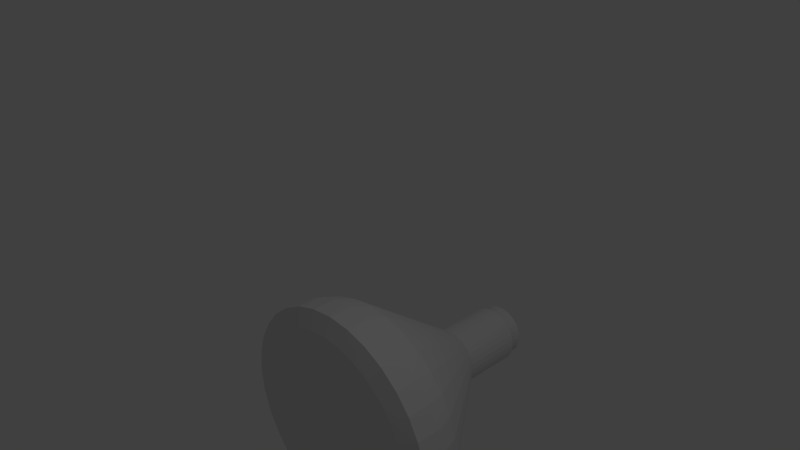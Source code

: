 # Source: bottleAnim.blend  (saved by Blender 2.67.0; exported with 4.5.12 LTS)
import bpy
from mathutils import Matrix  # noqa: F401  (used for matrix-valued properties, if any)

bpy.ops.wm.read_factory_settings(use_empty=True)
scene = bpy.context.scene
scene.name = 'Scene'

# ---- collections
col_collection_1 = bpy.data.collections.new('Collection 1'); scene.collection.children.link(col_collection_1)

# ---- materials (node trees are filled in below, after node groups)
mat_material_001 = bpy.data.materials.new('Material.001')
mat_material_001.alpha_threshold = 0.0
mat_material_001.use_transparent_shadow = False
mat_material_001.roughness = 0.5
mat_material_001.line_color = (0.0, 0.0, 0.0, 1.0)

# ---- material node trees

# ---- world
world_world = bpy.data.worlds.new('World'); scene.world = world_world
world_world.color = (0.05088, 0.05088, 0.05088)
world_world.use_sun_shadow = False
world_world.sun_shadow_jitter_overblur = 0.0
world_world.cycles.sampling_method = 'MANUAL'
world_world.cycles.sample_map_resolution = 256

# ---- cameras
cam_camera = bpy.data.cameras.new('Camera')
cam_camera.clip_end = 100.0
cam_camera.lens = 35.0
cam_camera.sensor_width = 32.0
cam_camera.sensor_height = 18.0
cam_camera.ortho_scale = 7.314
cam_camera.dof.focus_distance = 0.0
cam_camera.dof.aperture_fstop = 128.0

# ---- lights
light_lamp = bpy.data.lights.new('Lamp', 'POINT')
light_lamp.transmission_factor = 0.0
light_lamp.cutoff_distance = 30.0
light_lamp.energy = 100.0
light_lamp.shadow_buffer_clip_start = 1.001
light_lamp.shadow_soft_size = 0.1
light_lamp.shadow_maximum_resolution = 0.006
light_lamp.use_absolute_resolution = True
light_lamp.cycles.use_multiple_importance_sampling = False

# ---- meshes
me_cylinder = bpy.data.meshes.new('Cylinder')
me_cylinder.from_pydata([(0.0, 1.0, -1.0), (0.0, 1.0, -0.8033), (0.1951, 0.9808, -1.0), (0.1951, 0.9808, -0.8033), (0.3827, 0.9239, -1.0), (0.3827, 0.9239, -0.8033), (0.5556, 0.8315, -1.0), (0.5556, 0.8315, -0.8033), (0.7071, 0.7071, -1.0), (0.7071, 0.7071, -0.8033), (0.8315, 0.5556, -1.0), (0.8315, 0.5556, -0.8033), (0.9239, 0.3827, -1.0), (0.9239, 0.3827, -0.8033), (0.9808, 0.1951, -1.0), (0.9808, 0.1951, -0.8033), (1.0, 7.55e-08, -1.0), (1.0, 7.55e-08, -0.8033), (0.9808, -0.1951, -1.0), (0.9808, -0.1951, -0.8033), (0.9239, -0.3827, -1.0), (0.9239, -0.3827, -0.8033), (0.8315, -0.5556, -1.0), (0.8315, -0.5556, -0.8033), (0.7071, -0.7071, -1.0), (0.7071, -0.7071, -0.8033), (0.5556, -0.8315, -1.0), (0.5556, -0.8315, -0.8033), (0.3827, -0.9239, -1.0), (0.3827, -0.9239, -0.8033), (0.1951, -0.9808, -1.0), (0.1951, -0.9808, -0.8033), (-3.258e-07, -1.0, -1.0), (-3.258e-07, -1.0, -0.8033), (-0.1951, -0.9808, -1.0), (-0.1951, -0.9808, -0.8033), (-0.3827, -0.9239, -1.0), (-0.3827, -0.9239, -0.8033), (-0.5556, -0.8315, -1.0), (-0.5556, -0.8315, -0.8033), (-0.7071, -0.7071, -1.0), (-0.7071, -0.7071, -0.8033), (-0.8315, -0.5556, -1.0), (-0.8315, -0.5556, -0.8033), (-0.9239, -0.3827, -1.0), (-0.9239, -0.3827, -0.8033), (-0.9808, -0.1951, -1.0), (-0.9808, -0.1951, -0.8033), (-1.0, 9.656e-07, -1.0), (-1.0, 9.656e-07, -0.8033), (-0.9808, 0.1951, -1.0), (-0.9808, 0.1951, -0.8033), (-0.9239, 0.3827, -1.0), (-0.9239, 0.3827, -0.8033), (-0.8315, 0.5556, -1.0), (-0.8315, 0.5556, -0.8033), (-0.7071, 0.7071, -1.0), (-0.7071, 0.7071, -0.8033), (-0.5556, 0.8315, -1.0), (-0.5556, 0.8315, -0.8033), (-0.3827, 0.9239, -1.0), (-0.3827, 0.9239, -0.8033), (-0.1951, 0.9808, -1.0), (-0.1951, 0.9808, -0.8033), (5.331e-09, 0.9307, -0.61), (0.1816, 0.9128, -0.61), (0.3561, 0.8598, -0.61), (0.517, 0.7738, -0.61), (0.6581, 0.6581, -0.61), (0.7738, 0.517, -0.61), (0.8598, 0.3561, -0.61), (0.9128, 0.1816, -0.61), (0.9307, 9.002e-08, -0.61), (0.9128, -0.1816, -0.61), (0.8598, -0.3561, -0.61), (0.7738, -0.517, -0.61), (0.6581, -0.6581, -0.61), (0.517, -0.7738, -0.61), (0.3561, -0.8598, -0.61), (0.1816, -0.9128, -0.61), (-2.979e-07, -0.9307, -0.61), (-0.1816, -0.9128, -0.61), (-0.3561, -0.8598, -0.61), (-0.517, -0.7738, -0.61), (-0.6581, -0.6581, -0.61), (-0.7738, -0.517, -0.61), (-0.8598, -0.3561, -0.61), (-0.9128, -0.1816, -0.61), (-0.9307, 9.184e-07, -0.61), (-0.9128, 0.1816, -0.61), (-0.8598, 0.3561, -0.61), (-0.7738, 0.517, -0.61), (-0.6581, 0.6581, -0.61), (-0.517, 0.7738, -0.61), (-0.3561, 0.8598, -0.61), (-0.1816, 0.9128, -0.61), (1.731e-08, 0.2508, 0.3151), (0.04892, 0.2459, 0.3151), (0.09596, 0.2317, 0.3151), (0.1393, 0.2085, 0.3151), (0.1773, 0.1773, 0.3151), (0.2085, 0.1393, 0.3151), (0.2317, 0.09596, 0.3151), (0.2459, 0.04892, 0.3151), (0.2508, 2.516e-07, 0.3151), (0.2459, -0.04892, 0.3151), (0.2317, -0.09596, 0.3151), (0.2085, -0.1393, 0.3151), (0.1773, -0.1773, 0.3151), (0.1393, -0.2085, 0.3151), (0.09596, -0.2317, 0.3151), (0.04892, -0.2459, 0.3151), (-6.44e-08, -0.2508, 0.3151), (-0.04892, -0.2459, 0.3151), (-0.09596, -0.2317, 0.3151), (-0.1393, -0.2085, 0.3151), (-0.1773, -0.1773, 0.3151), (-0.2085, -0.1393, 0.3151), (-0.2317, -0.09596, 0.3151), (-0.2459, -0.04892, 0.3151), (-0.2508, 4.748e-07, 0.3151), (-0.2459, 0.04892, 0.3151), (-0.2317, 0.09596, 0.3151), (-0.2085, 0.1393, 0.3151), (-0.1773, 0.1773, 0.3151), (-0.1393, 0.2085, 0.3151), (-0.09596, 0.2317, 0.3151), (-0.04892, 0.2459, 0.3151), (6.877e-08, 0.2508, 0.8442), (0.04892, 0.2459, 0.8442), (0.09596, 0.2317, 0.8442), (0.1393, 0.2085, 0.8442), (0.1773, 0.1773, 0.8442), (0.2085, 0.1393, 0.8442), (0.2317, 0.09596, 0.8442), (0.2459, 0.04892, 0.8442), (0.2508, 2.516e-07, 0.8442), (0.2459, -0.04892, 0.8442), (0.2317, -0.09596, 0.8442), (0.2085, -0.1393, 0.8442), (0.1773, -0.1773, 0.8442), (0.1393, -0.2085, 0.8442), (0.09596, -0.2317, 0.8442), (0.04892, -0.2459, 0.8442), (-1.294e-08, -0.2508, 0.8442), (-0.04892, -0.2459, 0.8442), (-0.09596, -0.2317, 0.8442), (-0.1393, -0.2085, 0.8442), (-0.1773, -0.1773, 0.8442), (-0.2085, -0.1393, 0.8442), (-0.2317, -0.09596, 0.8442), (-0.2459, -0.04892, 0.8442), (-0.2508, 4.748e-07, 0.8442), (-0.2459, 0.04892, 0.8442), (-0.2317, 0.09596, 0.8442), (-0.2085, 0.1393, 0.8442), (-0.1773, 0.1773, 0.8442), (-0.1393, 0.2085, 0.8442), (-0.09596, 0.2317, 0.8442), (-0.04892, 0.2459, 0.8442), (7.175e-08, 0.2351, 0.858), (0.04587, 0.2306, 0.858), (0.08998, 0.2172, 0.858), (0.1306, 0.1955, 0.858), (0.1663, 0.1663, 0.858), (0.1955, 0.1306, 0.858), (0.2172, 0.08998, 0.858), (0.2306, 0.04587, 0.858), (0.2351, 2.542e-07, 0.858), (0.2306, -0.04587, 0.858), (0.2172, -0.08998, 0.858), (0.1955, -0.1306, 0.858), (0.1663, -0.1663, 0.858), (0.1306, -0.1955, 0.858), (0.08998, -0.2172, 0.858), (0.04587, -0.2306, 0.858), (-4.86e-09, -0.2351, 0.858), (-0.04587, -0.2306, 0.858), (-0.08998, -0.2172, 0.858), (-0.1306, -0.1955, 0.858), (-0.1663, -0.1663, 0.858), (-0.1955, -0.1306, 0.858), (-0.2172, -0.08998, 0.858), (-0.2306, -0.04587, 0.858), (-0.2351, 4.635e-07, 0.858), (-0.2306, 0.04587, 0.858), (-0.2172, 0.08998, 0.858), (-0.1955, 0.1306, 0.858), (-0.1663, 0.1663, 0.858), (-0.1306, 0.1955, 0.858), (-0.08998, 0.2172, 0.858), (-0.04587, 0.2306, 0.858), (7.39e-08, 0.2116, 0.8624), (0.04127, 0.2075, 0.8624), (0.08096, 0.1954, 0.8624), (0.1175, 0.1759, 0.8624), (0.1496, 0.1496, 0.8624), (0.1759, 0.1175, 0.8624), (0.1954, 0.08096, 0.8624), (0.2075, 0.04127, 0.8624), (0.2116, 2.607e-07, 0.8624), (0.2075, -0.04127, 0.8624), (0.1954, -0.08096, 0.8624), (0.1759, -0.1175, 0.8624), (0.1496, -0.1496, 0.8624), (0.1175, -0.1759, 0.8624), (0.08096, -0.1954, 0.8624), (0.04127, -0.2075, 0.8624), (4.967e-09, -0.2116, 0.8624), (-0.04127, -0.2075, 0.8624), (-0.08096, -0.1954, 0.8624), (-0.1175, -0.1759, 0.8624), (-0.1496, -0.1496, 0.8624), (-0.1759, -0.1175, 0.8624), (-0.1954, -0.08096, 0.8624), (-0.2075, -0.04127, 0.8624), (-0.2116, 4.49e-07, 0.8624), (-0.2075, 0.04127, 0.8624), (-0.1954, 0.08096, 0.8624), (-0.1759, 0.1175, 0.8624), (-0.1496, 0.1496, 0.8624), (-0.1175, 0.1759, 0.8624), (-0.08096, 0.1954, 0.8624), (-0.04127, 0.2075, 0.8624), (7.605e-08, 0.1877, 0.83), (0.03662, 0.1841, 0.83), (0.07183, 0.1734, 0.83), (0.1043, 0.1561, 0.83), (0.1327, 0.1327, 0.83), (0.1561, 0.1043, 0.83), (0.1734, 0.07183, 0.83), (0.1841, 0.03662, 0.83), (0.1877, 2.67e-07, 0.83), (0.1841, -0.03662, 0.83), (0.1734, -0.07183, 0.83), (0.1561, -0.1043, 0.83), (0.1327, -0.1327, 0.83), (0.1043, -0.1561, 0.83), (0.07183, -0.1734, 0.83), (0.03662, -0.1841, 0.83), (1.489e-08, -0.1877, 0.83), (-0.03662, -0.1841, 0.83), (-0.07183, -0.1734, 0.83), (-0.1043, -0.1561, 0.83), (-0.1327, -0.1327, 0.83), (-0.1561, -0.1043, 0.83), (-0.1734, -0.07183, 0.83), (-0.1841, -0.03662, 0.83), (-0.1877, 4.341e-07, 0.83), (-0.1841, 0.03662, 0.83), (-0.1734, 0.07183, 0.83), (-0.1561, 0.1043, 0.83), (-0.1327, 0.1327, 0.83), (-0.1043, 0.1561, 0.83), (-0.07183, 0.1734, 0.83), (-0.03662, 0.1841, 0.83), (0.0437, 0.2206, 0.9662), (-8.163e-05, 0.2249, 0.9662), (-8.159e-05, 0.1659, 0.6274), (-8.16e-05, 0.1985, 0.8895), (0.03218, 0.1627, 0.6274), (0.03855, 0.1947, 0.8895), (0.06321, 0.1533, 0.6274), (0.07571, 0.1835, 0.8895), (0.0918, 0.138, 0.6274), (0.1099, 0.1652, 0.8895), (0.1169, 0.1174, 0.6274), (0.14, 0.1405, 0.8895), (0.1374, 0.09238, 0.6274), (0.1646, 0.1105, 0.8895), (0.1527, 0.06379, 0.6274), (0.1829, 0.07629, 0.8895), (0.1621, 0.03277, 0.6274), (0.1942, 0.03914, 0.8895), (0.1653, 0.0005052, 0.6274), (0.198, 0.0005052, 0.8895), (0.1621, -0.03176, 0.6274), (0.1942, -0.03813, 0.8895), (0.1527, -0.06278, 0.6274), (0.1829, -0.07528, 0.8895), (0.1374, -0.09137, 0.6274), (0.1646, -0.1095, 0.8895), (0.1169, -0.1164, 0.6274), (0.14, -0.1395, 0.8895), (0.0918, -0.137, 0.6274), (0.1099, -0.1642, 0.8895), (0.06321, -0.1523, 0.6274), (0.07571, -0.1825, 0.8895), (0.03218, -0.1617, 0.6274), (0.03855, -0.1937, 0.8895), (-8.164e-05, -0.1649, 0.6274), (-8.165e-05, -0.1975, 0.8895), (-0.03234, -0.1617, 0.6274), (-0.03872, -0.1937, 0.8895), (-0.06337, -0.1523, 0.6274), (-0.07587, -0.1825, 0.8895), (-0.09196, -0.137, 0.6274), (-0.1101, -0.1642, 0.8895), (-0.117, -0.1164, 0.6274), (-0.1401, -0.1395, 0.8895), (-0.1376, -0.09137, 0.6274), (-0.1647, -0.1095, 0.8895), (-0.1529, -0.06278, 0.6274), (-0.183, -0.07528, 0.8895), (-0.1623, -0.03176, 0.6274), (-0.1943, -0.03813, 0.8895), (-0.1655, 0.0005053, 0.6274), (-0.1981, 0.0005054, 0.8895), (-0.1623, 0.03277, 0.6274), (-0.1943, 0.03914, 0.8895), (-0.1529, 0.06379, 0.6274), (-0.183, 0.07629, 0.8895), (-0.1376, 0.09238, 0.6274), (-0.1647, 0.1105, 0.8895), (-0.117, 0.1174, 0.6274), (-0.1401, 0.1405, 0.8895), (-0.09196, 0.138, 0.6274), (-0.1101, 0.1652, 0.8895), (-0.06337, 0.1533, 0.6274), (-0.07587, 0.1835, 0.8895), (-0.03234, 0.1627, 0.6274), (-0.03872, 0.1947, 0.8895), (0.08581, 0.2079, 0.9662), (0.1246, 0.1871, 0.9662), (0.1586, 0.1592, 0.9662), (0.1865, 0.1252, 0.9662), (0.2073, 0.08639, 0.9662), (0.22, 0.04429, 0.9662), (0.2244, 0.0005052, 0.9662), (0.22, -0.04328, 0.9662), (0.2073, -0.08538, 0.9662), (0.1865, -0.1242, 0.9662), (0.1586, -0.1582, 0.9662), (0.1246, -0.1861, 0.9662), (0.08581, -0.2068, 0.9662), (0.0437, -0.2196, 0.9662), (-8.17e-05, -0.2239, 0.9662), (-0.04387, -0.2196, 0.9662), (-0.08597, -0.2068, 0.9662), (-0.1248, -0.1861, 0.9662), (-0.1588, -0.1582, 0.9662), (-0.1867, -0.1242, 0.9662), (-0.2074, -0.08538, 0.9662), (-0.2202, -0.04328, 0.9662), (-0.2245, 0.0005054, 0.9662), (-0.2202, 0.04429, 0.9662), (-0.2074, 0.08639, 0.9662), (-0.1867, 0.1252, 0.9662), (-0.1588, 0.1592, 0.9662), (-0.1248, 0.1871, 0.9662), (-0.08597, 0.2079, 0.9662), (-0.04387, 0.2206, 0.9662), (1.364e-08, 0.8495, -1.063), (0.1657, 0.8332, -1.063), (0.3251, 0.7848, -1.063), (0.4719, 0.7063, -1.063), (0.6007, 0.6007, -1.063), (0.7063, 0.4719, -1.063), (0.7848, 0.3251, -1.063), (0.8332, 0.1657, -1.063), (0.8495, 1.099e-07, -1.063), (0.8332, -0.1657, -1.063), (0.7848, -0.3251, -1.063), (0.7063, -0.4719, -1.063), (0.6007, -0.6007, -1.063), (0.4719, -0.7063, -1.063), (0.3251, -0.7848, -1.063), (0.1657, -0.8332, -1.063), (-2.632e-07, -0.8495, -1.063), (-0.1657, -0.8332, -1.063), (-0.3251, -0.7848, -1.063), (-0.4719, -0.7063, -1.063), (-0.6007, -0.6007, -1.063), (-0.7063, -0.4719, -1.063), (-0.7848, -0.3251, -1.063), (-0.8332, -0.1657, -1.063), (-0.8495, 8.66e-07, -1.063), (-0.8332, 0.1657, -1.063), (-0.7848, 0.3251, -1.063), (-0.7063, 0.4719, -1.063), (-0.6007, 0.6007, -1.063), (-0.4719, 0.7063, -1.063), (-0.3251, 0.7848, -1.063), (-0.1657, 0.8332, -1.063), (4.159e-08, 0.6276, -1.022), (0.1224, 0.6155, -1.022), (0.2402, 0.5798, -1.022), (0.3486, 0.5218, -1.022), (0.4437, 0.4437, -1.022), (0.5218, 0.3486, -1.022), (0.5798, 0.2402, -1.022), (0.6155, 0.1224, -1.022), (0.6276, 1.668e-07, -1.022), (0.6155, -0.1224, -1.022), (0.5798, -0.2402, -1.022), (0.5218, -0.3486, -1.022), (0.4437, -0.4437, -1.022), (0.3486, -0.5218, -1.022), (0.2402, -0.5798, -1.022), (0.1224, -0.6155, -1.022), (-1.629e-07, -0.6276, -1.022), (-0.1224, -0.6155, -1.022), (-0.2402, -0.5798, -1.022), (-0.3486, -0.5218, -1.022), (-0.4437, -0.4437, -1.022), (-0.5218, -0.3486, -1.022), (-0.5798, -0.2402, -1.022), (-0.6155, -0.1224, -1.022), (-0.6276, 7.254e-07, -1.022), (-0.6155, 0.1224, -1.022), (-0.5798, 0.2402, -1.022), (-0.5218, 0.3486, -1.022), (-0.4437, 0.4437, -1.022), (-0.3486, 0.5218, -1.022), (-0.2402, 0.5798, -1.022), (-0.1224, 0.6155, -1.022)], [], [(0, 1, 3, 2), (2, 3, 5, 4), (4, 5, 7, 6), (6, 7, 9, 8), (8, 9, 11, 10), (10, 11, 13, 12), (12, 13, 15, 14), (14, 15, 17, 16), (16, 17, 19, 18), (18, 19, 21, 20), (20, 21, 23, 22), (22, 23, 25, 24), (24, 25, 27, 26), (26, 27, 29, 28), (28, 29, 31, 30), (30, 31, 33, 32), (32, 33, 35, 34), (34, 35, 37, 36), (36, 37, 39, 38), (38, 39, 41, 40), (40, 41, 43, 42), (42, 43, 45, 44), (44, 45, 47, 46), (46, 47, 49, 48), (48, 49, 51, 50), (50, 51, 53, 52), (52, 53, 55, 54), (54, 55, 57, 56), (56, 57, 59, 58), (58, 59, 61, 60), (55, 53, 90, 91), (62, 63, 1, 0), (60, 61, 63, 62), (54, 56, 380, 379), (85, 84, 116, 117), (31, 29, 78, 79), (7, 5, 66, 67), (45, 43, 85, 86), (21, 19, 73, 74), (59, 57, 92, 93), (35, 33, 80, 81), (11, 9, 68, 69), (49, 47, 87, 88), (25, 23, 75, 76), (63, 61, 94, 95), (39, 37, 82, 83), (15, 13, 70, 71), (53, 51, 89, 90), (29, 27, 77, 78), (5, 3, 65, 66), (43, 41, 84, 85), (19, 17, 72, 73), (57, 55, 91, 92), (33, 31, 79, 80), (9, 7, 67, 68), (47, 45, 86, 87), (3, 1, 64, 65), (23, 21, 74, 75), (61, 59, 93, 94), (37, 35, 81, 82), (13, 11, 69, 70), (51, 49, 88, 89), (27, 25, 76, 77), (1, 63, 95, 64), (41, 39, 83, 84), (17, 15, 71, 72), (120, 119, 151, 152), (80, 79, 111, 112), (75, 74, 106, 107), (70, 69, 101, 102), (65, 64, 96, 97), (64, 95, 127, 96), (91, 90, 122, 123), (86, 85, 117, 118), (81, 80, 112, 113), (76, 75, 107, 108), (71, 70, 102, 103), (66, 65, 97, 98), (92, 91, 123, 124), (87, 86, 118, 119), (82, 81, 113, 114), (77, 76, 108, 109), (72, 71, 103, 104), (67, 66, 98, 99), (93, 92, 124, 125), (88, 87, 119, 120), (83, 82, 114, 115), (78, 77, 109, 110), (73, 72, 104, 105), (68, 67, 99, 100), (94, 93, 125, 126), (89, 88, 120, 121), (84, 83, 115, 116), (79, 78, 110, 111), (74, 73, 105, 106), (69, 68, 100, 101), (95, 94, 126, 127), (90, 89, 121, 122), (155, 154, 186, 187), (115, 114, 146, 147), (110, 109, 141, 142), (105, 104, 136, 137), (100, 99, 131, 132), (126, 125, 157, 158), (121, 120, 152, 153), (116, 115, 147, 148), (111, 110, 142, 143), (106, 105, 137, 138), (101, 100, 132, 133), (127, 126, 158, 159), (122, 121, 153, 154), (117, 116, 148, 149), (112, 111, 143, 144), (107, 106, 138, 139), (102, 101, 133, 134), (97, 96, 128, 129), (96, 127, 159, 128), (123, 122, 154, 155), (118, 117, 149, 150), (113, 112, 144, 145), (108, 107, 139, 140), (103, 102, 134, 135), (98, 97, 129, 130), (124, 123, 155, 156), (119, 118, 150, 151), (114, 113, 145, 146), (109, 108, 140, 141), (104, 103, 135, 136), (99, 98, 130, 131), (125, 124, 156, 157), (190, 189, 221, 222), (150, 149, 181, 182), (145, 144, 176, 177), (140, 139, 171, 172), (135, 134, 166, 167), (130, 129, 161, 162), (156, 155, 187, 188), (151, 150, 182, 183), (146, 145, 177, 178), (141, 140, 172, 173), (136, 135, 167, 168), (131, 130, 162, 163), (157, 156, 188, 189), (152, 151, 183, 184), (147, 146, 178, 179), (142, 141, 173, 174), (137, 136, 168, 169), (132, 131, 163, 164), (158, 157, 189, 190), (153, 152, 184, 185), (148, 147, 179, 180), (143, 142, 174, 175), (138, 137, 169, 170), (133, 132, 164, 165), (159, 158, 190, 191), (154, 153, 185, 186), (149, 148, 180, 181), (144, 143, 175, 176), (139, 138, 170, 171), (134, 133, 165, 166), (129, 128, 160, 161), (128, 159, 191, 160), (220, 219, 251, 252), (185, 184, 216, 217), (180, 179, 211, 212), (175, 174, 206, 207), (170, 169, 201, 202), (165, 164, 196, 197), (191, 190, 222, 223), (186, 185, 217, 218), (181, 180, 212, 213), (176, 175, 207, 208), (171, 170, 202, 203), (166, 165, 197, 198), (161, 160, 192, 193), (160, 191, 223, 192), (187, 186, 218, 219), (182, 181, 213, 214), (177, 176, 208, 209), (172, 171, 203, 204), (167, 166, 198, 199), (162, 161, 193, 194), (188, 187, 219, 220), (183, 182, 214, 215), (178, 177, 209, 210), (173, 172, 204, 205), (168, 167, 199, 200), (163, 162, 194, 195), (189, 188, 220, 221), (184, 183, 215, 216), (179, 178, 210, 211), (174, 173, 205, 206), (169, 168, 200, 201), (164, 163, 195, 196), (215, 214, 246, 247), (210, 209, 241, 242), (205, 204, 236, 237), (200, 199, 231, 232), (195, 194, 226, 227), (221, 220, 252, 253), (216, 215, 247, 248), (211, 210, 242, 243), (206, 205, 237, 238), (201, 200, 232, 233), (196, 195, 227, 228), (222, 221, 253, 254), (217, 216, 248, 249), (212, 211, 243, 244), (207, 206, 238, 239), (202, 201, 233, 234), (197, 196, 228, 229), (223, 222, 254, 255), (218, 217, 249, 250), (213, 212, 244, 245), (208, 207, 239, 240), (203, 202, 234, 235), (198, 197, 229, 230), (193, 192, 224, 225), (192, 223, 255, 224), (219, 218, 250, 251), (214, 213, 245, 246), (209, 208, 240, 241), (204, 203, 235, 236), (199, 198, 230, 231), (194, 193, 225, 226), (319, 317, 349, 350), (258, 259, 261, 260), (317, 315, 348, 349), (260, 261, 263, 262), (263, 261, 256, 322), (262, 263, 265, 264), (265, 263, 322, 323), (264, 265, 267, 266), (267, 265, 323, 324), (266, 267, 269, 268), (269, 267, 324, 325), (268, 269, 271, 270), (271, 269, 325, 326), (270, 271, 273, 272), (273, 271, 326, 327), (272, 273, 275, 274), (275, 273, 327, 328), (274, 275, 277, 276), (277, 275, 328, 329), (276, 277, 279, 278), (279, 277, 329, 330), (278, 279, 281, 280), (281, 279, 330, 331), (280, 281, 283, 282), (259, 321, 351, 257), (282, 283, 285, 284), (283, 281, 331, 332), (284, 285, 287, 286), (285, 283, 332, 333), (286, 287, 289, 288), (261, 259, 257, 256), (288, 289, 291, 290), (287, 285, 333, 334), (290, 291, 293, 292), (289, 287, 334, 335), (292, 293, 295, 294), (291, 289, 335, 336), (294, 295, 297, 296), (293, 291, 336, 337), (296, 297, 299, 298), (295, 293, 337, 338), (298, 299, 301, 300), (297, 295, 338, 339), (300, 301, 303, 302), (299, 297, 339, 340), (302, 303, 305, 304), (301, 299, 340, 341), (304, 305, 307, 306), (303, 301, 341, 342), (306, 307, 309, 308), (305, 303, 342, 343), (308, 309, 311, 310), (307, 305, 343, 344), (310, 311, 313, 312), (309, 307, 344, 345), (312, 313, 315, 314), (311, 309, 345, 346), (314, 315, 317, 316), (315, 313, 347, 348), (256, 257, 351, 350, 349, 348, 347, 346, 345, 344, 343, 342, 341, 340, 339, 338, 337, 336, 335, 334, 333, 332, 331, 330, 329, 328, 327, 326, 325, 324, 323, 322), (316, 317, 319, 318), (313, 311, 346, 347), (320, 321, 259, 258), (318, 319, 321, 320), (321, 319, 350, 351), (258, 260, 262, 264, 266, 268, 270, 272, 274, 276, 278, 280, 282, 284, 286, 288, 290, 292, 294, 296, 298, 300, 302, 304, 306, 308, 310, 312, 314, 316, 318, 320), (366, 367, 399, 398), (30, 32, 368, 367), (6, 8, 356, 355), (44, 46, 375, 374), (0, 2, 353, 352), (20, 22, 363, 362), (58, 60, 382, 381), (34, 36, 370, 369), (10, 12, 358, 357), (48, 50, 377, 376), (24, 26, 365, 364), (62, 0, 352, 383), (38, 40, 372, 371), (14, 16, 360, 359), (52, 54, 379, 378), (28, 30, 367, 366), (4, 6, 355, 354), (42, 44, 374, 373), (18, 20, 362, 361), (56, 58, 381, 380), (32, 34, 369, 368), (8, 10, 357, 356), (46, 48, 376, 375), (22, 24, 364, 363), (60, 62, 383, 382), (36, 38, 371, 370), (12, 14, 359, 358), (50, 52, 378, 377), (26, 28, 366, 365), (2, 4, 354, 353), (40, 42, 373, 372), (16, 18, 361, 360), (384, 385, 386, 387, 388, 389, 390, 391, 392, 393, 394, 395, 396, 397, 398, 399, 400, 401, 402, 403, 404, 405, 406, 407, 408, 409, 410, 411, 412, 413, 414, 415), (361, 362, 394, 393), (356, 357, 389, 388), (382, 383, 415, 414), (377, 378, 410, 409), (372, 373, 405, 404), (367, 368, 400, 399), (362, 363, 395, 394), (357, 358, 390, 389), (352, 353, 385, 384), (383, 352, 384, 415), (378, 379, 411, 410), (373, 374, 406, 405), (368, 369, 401, 400), (363, 364, 396, 395), (358, 359, 391, 390), (353, 354, 386, 385), (379, 380, 412, 411), (374, 375, 407, 406), (369, 370, 402, 401), (364, 365, 397, 396), (359, 360, 392, 391), (354, 355, 387, 386), (380, 381, 413, 412), (375, 376, 408, 407), (370, 371, 403, 402), (365, 366, 398, 397), (360, 361, 393, 392), (355, 356, 388, 387), (381, 382, 414, 413), (376, 377, 409, 408), (371, 372, 404, 403)])
_uv = me_cylinder.uv_layers.new(name='UVMap')
_uv.uv.foreach_set('vector', [0.5444, 0.08395, 0.5413, 0.1125, 0.5135, 0.1105, 0.5151, 0.08181, 0.5151, 0.08181, 0.5135, 0.1105, 0.4856, 0.1099, 0.4857, 0.08123, 0.4857, 0.08123, 0.4856, 0.1099, 0.4578, 0.1108, 0.4564, 0.08221, 0.4564, 0.08221, 0.4578, 0.1108, 0.4302, 0.1133, 0.4272, 0.08475, 0.4272, 0.08475, 0.4302, 0.1133, 0.4026, 0.1171, 0.3982, 0.08883, 0.3982, 0.08883, 0.4026, 0.1171, 0.3753, 0.1225, 0.3694, 0.09443, 0.3694, 0.09443, 0.3753, 0.1225, 0.3483, 0.1293, 0.3409, 0.1015, 0.3409, 0.1015, 0.3483, 0.1293, 0.3216, 0.1374, 0.3128, 0.11, 0.3128, 0.11, 0.3216, 0.1374, 0.2952, 0.147, 0.2851, 0.12, 0.2851, 0.12, 0.2952, 0.147, 0.2692, 0.1579, 0.2578, 0.1312, 0.2578, 0.1312, 0.2692, 0.1579, 0.2434, 0.1701, 0.2307, 0.1436, 0.2307, 0.1436, 0.2434, 0.1701, 0.2177, 0.1835, 0.2039, 0.1571, 0.2039, 0.1571, 0.2177, 0.1835, 0.192, 0.1983, 0.1771, 0.1717, 0.1771, 0.1717, 0.192, 0.1983, 0.1659, 0.2144, 0.1499, 0.1871, 0.1499, 0.1871, 0.1659, 0.2144, 0.1388, 0.2321, 0.1218, 0.2034, 0.1218, 0.2034, 0.1388, 0.2321, 0.1101, 0.2515, 0.09172, 0.2204, 0.09172, 0.2204, 0.1101, 0.2515, 0.07841, 0.2735, 0.05809, 0.2381, 0.05809, 0.2381, 0.07841, 0.2735, 0.04233, 0.2993, 0.01667, 0.2569, 0.9685, 0.2702, 0.9375, 0.3131, 0.9012, 0.2815, 0.9268, 0.2461, 0.9268, 0.2461, 0.9012, 0.2815, 0.8694, 0.2562, 0.8916, 0.2246, 0.8916, 0.2246, 0.8694, 0.2562, 0.84, 0.2344, 0.8599, 0.205, 0.8599, 0.205, 0.84, 0.2344, 0.8121, 0.2151, 0.8301, 0.1869, 0.8301, 0.1869, 0.8121, 0.2151, 0.7849, 0.1979, 0.8013, 0.1703, 0.8013, 0.1703, 0.7849, 0.1979, 0.7582, 0.1823, 0.7731, 0.1551, 0.7731, 0.1551, 0.7582, 0.1823, 0.7315, 0.1684, 0.745, 0.1412, 0.745, 0.1412, 0.7315, 0.1684, 0.7049, 0.156, 0.7169, 0.1287, 0.7169, 0.1287, 0.7049, 0.156, 0.6781, 0.1451, 0.6887, 0.1175, 0.6887, 0.1175, 0.6781, 0.1451, 0.6511, 0.1356, 0.6603, 0.1078, 0.6603, 0.1078, 0.6511, 0.1356, 0.6239, 0.1277, 0.6316, 0.0996, 0.6316, 0.0996, 0.6239, 0.1277, 0.5965, 0.1211, 0.6027, 0.09286, 0.6781, 0.1451, 0.7049, 0.156, 0.6925, 0.1841, 0.6673, 0.1734, 0.5737, 0.08764, 0.569, 0.1161, 0.5413, 0.1125, 0.5444, 0.08395, 0.6027, 0.09286, 0.5965, 0.1211, 0.569, 0.1161, 0.5737, 0.08764, 0.6887, 0.1175, 0.6603, 0.1078, 0.6687, 0.08109, 0.6984, 0.09102, 0.8176, 0.2639, 0.8435, 0.287, 0.646, 0.4481, 0.6365, 0.4416, 0.1388, 0.2321, 0.1659, 0.2144, 0.1846, 0.2419, 0.1597, 0.2607, 0.4578, 0.1108, 0.4856, 0.1099, 0.4859, 0.1392, 0.4597, 0.1401, 0.8121, 0.2151, 0.84, 0.2344, 0.8176, 0.2639, 0.7923, 0.2438, 0.2692, 0.1579, 0.2952, 0.147, 0.3062, 0.1745, 0.2816, 0.1851, 0.6239, 0.1277, 0.6511, 0.1356, 0.6419, 0.1642, 0.6163, 0.1564, 0.07841, 0.2735, 0.1101, 0.2515, 0.1338, 0.2821, 0.1064, 0.3071, 0.4026, 0.1171, 0.4302, 0.1133, 0.4336, 0.1423, 0.4076, 0.146, 0.7582, 0.1823, 0.7849, 0.1979, 0.7673, 0.226, 0.7424, 0.2103, 0.2177, 0.1835, 0.2434, 0.1701, 0.2573, 0.197, 0.2331, 0.2104, 0.569, 0.1161, 0.5965, 0.1211, 0.5905, 0.1501, 0.5645, 0.1453, 0.9012, 0.2815, 0.9375, 0.3131, 0.896, 0.3465, 0.87, 0.314, 0.3483, 0.1293, 0.3753, 0.1225, 0.3819, 0.1511, 0.3564, 0.1575, 0.7049, 0.156, 0.7315, 0.1684, 0.7175, 0.1964, 0.6925, 0.1841, 0.1659, 0.2144, 0.192, 0.1983, 0.2089, 0.2253, 0.1846, 0.2419, 0.4856, 0.1099, 0.5135, 0.1105, 0.5122, 0.1398, 0.4859, 0.1392, 0.84, 0.2344, 0.8694, 0.2562, 0.8435, 0.287, 0.8176, 0.2639, 0.2952, 0.147, 0.3216, 0.1374, 0.3311, 0.1654, 0.3062, 0.1745, 0.6511, 0.1356, 0.6781, 0.1451, 0.6673, 0.1734, 0.6419, 0.1642, 0.1101, 0.2515, 0.1388, 0.2321, 0.1597, 0.2607, 0.1338, 0.2821, 0.4302, 0.1133, 0.4578, 0.1108, 0.4597, 0.1401, 0.4336, 0.1423, 0.7849, 0.1979, 0.8121, 0.2151, 0.7923, 0.2438, 0.7673, 0.226, 0.5135, 0.1105, 0.5413, 0.1125, 0.5384, 0.1418, 0.5122, 0.1398, 0.2434, 0.1701, 0.2692, 0.1579, 0.2816, 0.1851, 0.2573, 0.197, 0.5965, 0.1211, 0.6239, 0.1277, 0.6163, 0.1564, 0.5905, 0.1501, 0.04233, 0.2993, 0.07841, 0.2735, 0.1064, 0.3071, 0.07706, 0.3376, 0.3753, 0.1225, 0.4026, 0.1171, 0.4076, 0.146, 0.3819, 0.1511, 0.7315, 0.1684, 0.7582, 0.1823, 0.7424, 0.2103, 0.7175, 0.1964, 0.192, 0.1983, 0.2177, 0.1835, 0.2331, 0.2104, 0.2089, 0.2253, 0.5413, 0.1125, 0.569, 0.1161, 0.5645, 0.1453, 0.5384, 0.1418, 0.8694, 0.2562, 0.9012, 0.2815, 0.87, 0.314, 0.8435, 0.287, 0.3216, 0.1374, 0.3483, 0.1293, 0.3564, 0.1575, 0.3311, 0.1654, 0.6052, 0.425, 0.6161, 0.43, 0.5793, 0.5356, 0.571, 0.5326, 0.1338, 0.2821, 0.1597, 0.2607, 0.3339, 0.444, 0.3247, 0.4503, 0.2573, 0.197, 0.2816, 0.1851, 0.3863, 0.4188, 0.3751, 0.423, 0.3819, 0.1511, 0.4076, 0.146, 0.4461, 0.4045, 0.4338, 0.4064, 0.5122, 0.1398, 0.5384, 0.1418, 0.509, 0.4024, 0.4964, 0.4018, 0.5384, 0.1418, 0.5645, 0.1453, 0.5215, 0.4035, 0.509, 0.4024, 0.6673, 0.1734, 0.6925, 0.1841, 0.5825, 0.4164, 0.5707, 0.4128, 0.7923, 0.2438, 0.8176, 0.2639, 0.6365, 0.4416, 0.6265, 0.4355, 0.1064, 0.3071, 0.1338, 0.2821, 0.3247, 0.4503, 0.316, 0.457, 0.2331, 0.2104, 0.2573, 0.197, 0.3751, 0.423, 0.3643, 0.4276, 0.3564, 0.1575, 0.3819, 0.1511, 0.4338, 0.4064, 0.4216, 0.4088, 0.4859, 0.1392, 0.5122, 0.1398, 0.4964, 0.4018, 0.4837, 0.4017, 0.6419, 0.1642, 0.6673, 0.1734, 0.5707, 0.4128, 0.5586, 0.4097, 0.7673, 0.226, 0.7923, 0.2438, 0.6265, 0.4355, 0.6161, 0.43, 0.07706, 0.3376, 0.1064, 0.3071, 0.316, 0.457, 0.308, 0.4641, 0.2089, 0.2253, 0.2331, 0.2104, 0.3643, 0.4276, 0.3537, 0.4327, 0.3311, 0.1654, 0.3564, 0.1575, 0.4216, 0.4088, 0.4096, 0.4117, 0.4597, 0.1401, 0.4859, 0.1392, 0.4837, 0.4017, 0.4711, 0.4021, 0.6163, 0.1564, 0.6419, 0.1642, 0.5586, 0.4097, 0.5464, 0.4071, 0.7424, 0.2103, 0.7673, 0.226, 0.6161, 0.43, 0.6052, 0.425, 0.87, 0.314, 0.896, 0.3465, 0.6629, 0.4629, 0.6548, 0.4552, 0.1846, 0.2419, 0.2089, 0.2253, 0.3537, 0.4327, 0.3436, 0.4381, 0.3062, 0.1745, 0.3311, 0.1654, 0.4096, 0.4117, 0.3978, 0.415, 0.4336, 0.1423, 0.4597, 0.1401, 0.4711, 0.4021, 0.4586, 0.4031, 0.5905, 0.1501, 0.6163, 0.1564, 0.5464, 0.4071, 0.534, 0.405, 0.7175, 0.1964, 0.7424, 0.2103, 0.6052, 0.425, 0.594, 0.4204, 0.8435, 0.287, 0.87, 0.314, 0.6548, 0.4552, 0.646, 0.4481, 0.1597, 0.2607, 0.1846, 0.2419, 0.3436, 0.4381, 0.3339, 0.444, 0.2816, 0.1851, 0.3062, 0.1745, 0.3978, 0.415, 0.3863, 0.4188, 0.4076, 0.146, 0.4336, 0.1423, 0.4586, 0.4031, 0.4461, 0.4045, 0.5645, 0.1453, 0.5905, 0.1501, 0.534, 0.405, 0.5215, 0.4035, 0.6925, 0.1841, 0.7175, 0.1964, 0.594, 0.4204, 0.5825, 0.4164, 0.5455, 0.5252, 0.5541, 0.5274, 0.5531, 0.5311, 0.5446, 0.5289, 0.6548, 0.4552, 0.6629, 0.4629, 0.6196, 0.5563, 0.6115, 0.551, 0.3436, 0.4381, 0.3537, 0.4327, 0.39, 0.5351, 0.3818, 0.5383, 0.3978, 0.415, 0.4096, 0.4117, 0.432, 0.523, 0.4235, 0.5249, 0.4586, 0.4031, 0.4711, 0.4021, 0.4755, 0.5178, 0.4668, 0.5183, 0.534, 0.405, 0.5464, 0.4071, 0.5282, 0.5216, 0.5194, 0.5202, 0.594, 0.4204, 0.6052, 0.425, 0.571, 0.5326, 0.5626, 0.5299, 0.646, 0.4481, 0.6548, 0.4552, 0.6115, 0.551, 0.6036, 0.5465, 0.3339, 0.444, 0.3436, 0.4381, 0.3818, 0.5383, 0.3736, 0.5419, 0.3863, 0.4188, 0.3978, 0.415, 0.4235, 0.5249, 0.415, 0.527, 0.4461, 0.4045, 0.4586, 0.4031, 0.4668, 0.5183, 0.458, 0.519, 0.5215, 0.4035, 0.534, 0.405, 0.5194, 0.5202, 0.5107, 0.5191, 0.5825, 0.4164, 0.594, 0.4204, 0.5626, 0.5299, 0.5541, 0.5274, 0.6365, 0.4416, 0.646, 0.4481, 0.6036, 0.5465, 0.5956, 0.5425, 0.3247, 0.4503, 0.3339, 0.444, 0.3736, 0.5419, 0.3655, 0.5459, 0.3751, 0.423, 0.3863, 0.4188, 0.415, 0.527, 0.4066, 0.5294, 0.4338, 0.4064, 0.4461, 0.4045, 0.458, 0.519, 0.4493, 0.52, 0.4964, 0.4018, 0.509, 0.4024, 0.5019, 0.5183, 0.4931, 0.5179, 0.509, 0.4024, 0.5215, 0.4035, 0.5107, 0.5191, 0.5019, 0.5183, 0.5707, 0.4128, 0.5825, 0.4164, 0.5541, 0.5274, 0.5455, 0.5252, 0.6265, 0.4355, 0.6365, 0.4416, 0.5956, 0.5425, 0.5875, 0.5389, 0.316, 0.457, 0.3247, 0.4503, 0.3655, 0.5459, 0.3574, 0.5503, 0.3643, 0.4276, 0.3751, 0.423, 0.4066, 0.5294, 0.3982, 0.5321, 0.4216, 0.4088, 0.4338, 0.4064, 0.4493, 0.52, 0.4406, 0.5214, 0.4837, 0.4017, 0.4964, 0.4018, 0.4931, 0.5179, 0.4843, 0.5177, 0.5586, 0.4097, 0.5707, 0.4128, 0.5455, 0.5252, 0.5368, 0.5232, 0.6161, 0.43, 0.6265, 0.4355, 0.5875, 0.5389, 0.5793, 0.5356, 0.308, 0.4641, 0.316, 0.457, 0.3574, 0.5503, 0.3492, 0.5555, 0.3537, 0.4327, 0.3643, 0.4276, 0.3982, 0.5321, 0.39, 0.5351, 0.4096, 0.4117, 0.4216, 0.4088, 0.4406, 0.5214, 0.432, 0.523, 0.4711, 0.4021, 0.4837, 0.4017, 0.4843, 0.5177, 0.4755, 0.5178, 0.5464, 0.4071, 0.5586, 0.4097, 0.5368, 0.5232, 0.5282, 0.5216, 0.5189, 0.524, 0.5275, 0.5254, 0.5267, 0.53, 0.5182, 0.5287, 0.5875, 0.5389, 0.5956, 0.5425, 0.594, 0.546, 0.586, 0.5425, 0.3574, 0.5503, 0.3655, 0.5459, 0.3674, 0.5494, 0.3596, 0.5538, 0.3982, 0.5321, 0.4066, 0.5294, 0.4077, 0.5331, 0.3995, 0.5358, 0.4406, 0.5214, 0.4493, 0.52, 0.4498, 0.5238, 0.4413, 0.5251, 0.4843, 0.5177, 0.4931, 0.5179, 0.493, 0.5217, 0.4843, 0.5216, 0.5368, 0.5232, 0.5455, 0.5252, 0.5446, 0.5289, 0.5361, 0.527, 0.5793, 0.5356, 0.5875, 0.5389, 0.586, 0.5425, 0.5779, 0.5392, 0.3492, 0.5555, 0.3574, 0.5503, 0.3596, 0.5538, 0.3518, 0.5591, 0.39, 0.5351, 0.3982, 0.5321, 0.3995, 0.5358, 0.3913, 0.5387, 0.432, 0.523, 0.4406, 0.5214, 0.4413, 0.5251, 0.4328, 0.5267, 0.4755, 0.5178, 0.4843, 0.5177, 0.4843, 0.5216, 0.4757, 0.5217, 0.5282, 0.5216, 0.5368, 0.5232, 0.5361, 0.527, 0.5275, 0.5254, 0.571, 0.5326, 0.5793, 0.5356, 0.5779, 0.5392, 0.5697, 0.5363, 0.6115, 0.551, 0.6196, 0.5563, 0.6169, 0.5596, 0.6094, 0.5544, 0.3818, 0.5383, 0.39, 0.5351, 0.3913, 0.5387, 0.3833, 0.5419, 0.4235, 0.5249, 0.432, 0.523, 0.4328, 0.5267, 0.4244, 0.5286, 0.4668, 0.5183, 0.4755, 0.5178, 0.4757, 0.5217, 0.467, 0.5221, 0.5194, 0.5202, 0.5282, 0.5216, 0.5275, 0.5254, 0.5189, 0.524, 0.5626, 0.5299, 0.571, 0.5326, 0.5697, 0.5363, 0.5614, 0.5336, 0.6036, 0.5465, 0.6115, 0.551, 0.6094, 0.5544, 0.6017, 0.5499, 0.3736, 0.5419, 0.3818, 0.5383, 0.3833, 0.5419, 0.3753, 0.5454, 0.415, 0.527, 0.4235, 0.5249, 0.4244, 0.5286, 0.416, 0.5307, 0.458, 0.519, 0.4668, 0.5183, 0.467, 0.5221, 0.4584, 0.5228, 0.5107, 0.5191, 0.5194, 0.5202, 0.5189, 0.524, 0.5103, 0.523, 0.5541, 0.5274, 0.5626, 0.5299, 0.5614, 0.5336, 0.5531, 0.5311, 0.5956, 0.5425, 0.6036, 0.5465, 0.6017, 0.5499, 0.594, 0.546, 0.3655, 0.5459, 0.3736, 0.5419, 0.3753, 0.5454, 0.3674, 0.5494, 0.4066, 0.5294, 0.415, 0.527, 0.416, 0.5307, 0.4077, 0.5331, 0.4493, 0.52, 0.458, 0.519, 0.4584, 0.5228, 0.4498, 0.5238, 0.4931, 0.5179, 0.5019, 0.5183, 0.5016, 0.5222, 0.493, 0.5217, 0.5019, 0.5183, 0.5107, 0.5191, 0.5103, 0.523, 0.5016, 0.5222, 0.5351, 0.5317, 0.5434, 0.5335, 0.5413, 0.542, 0.5332, 0.5402, 0.5614, 0.5336, 0.5697, 0.5363, 0.5682, 0.5407, 0.56, 0.5381, 0.6017, 0.5499, 0.6094, 0.5544, 0.6068, 0.5583, 0.5995, 0.5541, 0.3753, 0.5454, 0.3833, 0.5419, 0.3851, 0.5462, 0.3773, 0.5497, 0.416, 0.5307, 0.4244, 0.5286, 0.4254, 0.5332, 0.4172, 0.5353, 0.4584, 0.5228, 0.467, 0.5221, 0.4673, 0.5268, 0.4589, 0.5275, 0.5103, 0.523, 0.5189, 0.524, 0.5182, 0.5287, 0.5097, 0.5277, 0.5531, 0.5311, 0.5614, 0.5336, 0.56, 0.5381, 0.5518, 0.5357, 0.594, 0.546, 0.6017, 0.5499, 0.5995, 0.5541, 0.5919, 0.5503, 0.3674, 0.5494, 0.3753, 0.5454, 0.3773, 0.5497, 0.3697, 0.5536, 0.4077, 0.5331, 0.416, 0.5307, 0.4172, 0.5353, 0.409, 0.5376, 0.4498, 0.5238, 0.4584, 0.5228, 0.4589, 0.5275, 0.4504, 0.5285, 0.493, 0.5217, 0.5016, 0.5222, 0.5013, 0.5269, 0.4928, 0.5264, 0.5016, 0.5222, 0.5103, 0.523, 0.5097, 0.5277, 0.5013, 0.5269, 0.5446, 0.5289, 0.5531, 0.5311, 0.5518, 0.5357, 0.5434, 0.5335, 0.586, 0.5425, 0.594, 0.546, 0.5919, 0.5503, 0.5842, 0.5468, 0.3596, 0.5538, 0.3674, 0.5494, 0.3697, 0.5536, 0.3622, 0.558, 0.3995, 0.5358, 0.4077, 0.5331, 0.409, 0.5376, 0.401, 0.5402, 0.4413, 0.5251, 0.4498, 0.5238, 0.4504, 0.5285, 0.4421, 0.5298, 0.4843, 0.5216, 0.493, 0.5217, 0.4928, 0.5264, 0.4843, 0.5263, 0.5361, 0.527, 0.5446, 0.5289, 0.5434, 0.5335, 0.5351, 0.5317, 0.5779, 0.5392, 0.586, 0.5425, 0.5842, 0.5468, 0.5762, 0.5436, 0.3518, 0.5591, 0.3596, 0.5538, 0.3622, 0.558, 0.3551, 0.5631, 0.3913, 0.5387, 0.3995, 0.5358, 0.401, 0.5402, 0.393, 0.5431, 0.4328, 0.5267, 0.4413, 0.5251, 0.4421, 0.5298, 0.4337, 0.5313, 0.4757, 0.5217, 0.4843, 0.5216, 0.4843, 0.5263, 0.4758, 0.5264, 0.5275, 0.5254, 0.5361, 0.527, 0.5351, 0.5317, 0.5267, 0.53, 0.5697, 0.5363, 0.5779, 0.5392, 0.5762, 0.5436, 0.5682, 0.5407, 0.6094, 0.5544, 0.6169, 0.5596, 0.6137, 0.5633, 0.6068, 0.5583, 0.3833, 0.5419, 0.3913, 0.5387, 0.393, 0.5431, 0.3851, 0.5462, 0.4244, 0.5286, 0.4328, 0.5267, 0.4337, 0.5313, 0.4254, 0.5332, 0.467, 0.5221, 0.4757, 0.5217, 0.4758, 0.5264, 0.4673, 0.5268, 0.5762, 0.5436, 0.5842, 0.5468, 0.5808, 0.5547, 0.5731, 0.5517, 0.3551, 0.5631, 0.3622, 0.558, 0.3669, 0.5652, 0.3605, 0.5698, 0.393, 0.5431, 0.401, 0.5402, 0.4037, 0.5484, 0.396, 0.5512, 0.4337, 0.5313, 0.4421, 0.5298, 0.4434, 0.5383, 0.4354, 0.5398, 0.4758, 0.5264, 0.4843, 0.5263, 0.4842, 0.5349, 0.476, 0.535, 0.5267, 0.53, 0.5351, 0.5317, 0.5332, 0.5402, 0.5251, 0.5386, 0.5682, 0.5407, 0.5762, 0.5436, 0.5731, 0.5517, 0.5653, 0.549, 0.6068, 0.5583, 0.6137, 0.5633, 0.6084, 0.5698, 0.6022, 0.5653, 0.3851, 0.5462, 0.393, 0.5431, 0.396, 0.5512, 0.3884, 0.5542, 0.4254, 0.5332, 0.4337, 0.5313, 0.4354, 0.5398, 0.4274, 0.5416, 0.4673, 0.5268, 0.4758, 0.5264, 0.476, 0.535, 0.4678, 0.5354, 0.5182, 0.5287, 0.5267, 0.53, 0.5251, 0.5386, 0.5169, 0.5373, 0.56, 0.5381, 0.5682, 0.5407, 0.5653, 0.549, 0.5574, 0.5464, 0.5995, 0.5541, 0.6068, 0.5583, 0.6022, 0.5653, 0.5954, 0.5614, 0.3773, 0.5497, 0.3851, 0.5462, 0.3884, 0.5542, 0.381, 0.5575, 0.4172, 0.5353, 0.4254, 0.5332, 0.4274, 0.5416, 0.4194, 0.5436, 0.4589, 0.5275, 0.4673, 0.5268, 0.4678, 0.5354, 0.4597, 0.5361, 0.5097, 0.5277, 0.5182, 0.5287, 0.5169, 0.5373, 0.5088, 0.5363, 0.5518, 0.5357, 0.56, 0.5381, 0.5574, 0.5464, 0.5494, 0.5441, 0.5919, 0.5503, 0.5995, 0.5541, 0.5954, 0.5614, 0.5883, 0.5579, 0.3697, 0.5536, 0.3773, 0.5497, 0.381, 0.5575, 0.3738, 0.5611, 0.409, 0.5376, 0.4172, 0.5353, 0.4194, 0.5436, 0.4115, 0.5459, 0.4504, 0.5285, 0.4589, 0.5275, 0.4597, 0.5361, 0.4515, 0.537, 0.4928, 0.5264, 0.5013, 0.5269, 0.5006, 0.5355, 0.4924, 0.5351, 0.5013, 0.5269, 0.5097, 0.5277, 0.5088, 0.5363, 0.5006, 0.5355, 0.5434, 0.5335, 0.5518, 0.5357, 0.5494, 0.5441, 0.5413, 0.542, 0.5842, 0.5468, 0.5919, 0.5503, 0.5883, 0.5579, 0.5808, 0.5547, 0.3622, 0.558, 0.3697, 0.5536, 0.3738, 0.5611, 0.3669, 0.5652, 0.401, 0.5402, 0.409, 0.5376, 0.4115, 0.5459, 0.4037, 0.5484, 0.4421, 0.5298, 0.4504, 0.5285, 0.4515, 0.537, 0.4434, 0.5383, 0.4843, 0.5263, 0.4928, 0.5264, 0.4924, 0.5351, 0.4842, 0.5349, 0.5723, 0.7703, 0.5647, 0.7713, 0.5659, 0.757, 0.5734, 0.7561, 0.5859, 0.8166, 0.5874, 0.7689, 0.595, 0.7685, 0.5935, 0.8162, 0.5647, 0.7713, 0.5572, 0.7726, 0.5584, 0.7582, 0.5659, 0.757, 0.5935, 0.8162, 0.595, 0.7685, 0.6025, 0.7684, 0.601, 0.8159, 0.6025, 0.7684, 0.595, 0.7685, 0.5958, 0.7544, 0.6033, 0.7543, 0.601, 0.8159, 0.6025, 0.7684, 0.6101, 0.7684, 0.6086, 0.8159, 0.6101, 0.7684, 0.6025, 0.7684, 0.6033, 0.7543, 0.6108, 0.7544, 0.6086, 0.8159, 0.6101, 0.7684, 0.6176, 0.7687, 0.6161, 0.8161, 0.6176, 0.7687, 0.6101, 0.7684, 0.6108, 0.7544, 0.6182, 0.7547, 0.6161, 0.8161, 0.6176, 0.7687, 0.6251, 0.7692, 0.6236, 0.8164, 0.6251, 0.7692, 0.6176, 0.7687, 0.6182, 0.7547, 0.6257, 0.7552, 0.6236, 0.8164, 0.6251, 0.7692, 0.6326, 0.7699, 0.6311, 0.817, 0.6326, 0.7699, 0.6251, 0.7692, 0.6257, 0.7552, 0.6331, 0.7559, 0.6311, 0.817, 0.6326, 0.7699, 0.64, 0.7708, 0.6385, 0.8178, 0.64, 0.7708, 0.6326, 0.7699, 0.6331, 0.7559, 0.6404, 0.7568, 0.6385, 0.8178, 0.64, 0.7708, 0.6474, 0.7719, 0.6459, 0.8188, 0.6474, 0.7719, 0.64, 0.7708, 0.6404, 0.7568, 0.6477, 0.758, 0.6459, 0.8188, 0.6474, 0.7719, 0.6547, 0.7733, 0.6533, 0.82, 0.6547, 0.7733, 0.6474, 0.7719, 0.6477, 0.758, 0.655, 0.7594, 0.6533, 0.82, 0.6547, 0.7733, 0.662, 0.7748, 0.6606, 0.8215, 0.662, 0.7748, 0.6547, 0.7733, 0.655, 0.7594, 0.6621, 0.7609, 0.6606, 0.8215, 0.662, 0.7748, 0.6692, 0.7765, 0.6678, 0.8231, 0.6692, 0.7765, 0.662, 0.7748, 0.6621, 0.7609, 0.6692, 0.7626, 0.6678, 0.8231, 0.6692, 0.7765, 0.6763, 0.7784, 0.675, 0.8249, 0.5874, 0.7689, 0.5798, 0.7695, 0.5808, 0.7553, 0.5883, 0.7547, 0.675, 0.8249, 0.6763, 0.7784, 0.6834, 0.7805, 0.6821, 0.8269, 0.6763, 0.7784, 0.6692, 0.7765, 0.6692, 0.7626, 0.6763, 0.7646, 0.6821, 0.8269, 0.6834, 0.7805, 0.6904, 0.7828, 0.6891, 0.8291, 0.6834, 0.7805, 0.6763, 0.7784, 0.6763, 0.7646, 0.6832, 0.7667, 0.6891, 0.8291, 0.6904, 0.7828, 0.6973, 0.7853, 0.6961, 0.8315, 0.595, 0.7685, 0.5874, 0.7689, 0.5883, 0.7547, 0.5958, 0.7544, 0.6961, 0.8315, 0.6973, 0.7853, 0.7041, 0.788, 0.703, 0.8341, 0.6904, 0.7828, 0.6834, 0.7805, 0.6832, 0.7667, 0.6901, 0.7689, 0.703, 0.8341, 0.7041, 0.788, 0.7108, 0.7909, 0.7098, 0.8368, 0.6973, 0.7853, 0.6904, 0.7828, 0.6901, 0.7689, 0.697, 0.7714, 0.7098, 0.8368, 0.7108, 0.7909, 0.7174, 0.7939, 0.7165, 0.8398, 0.7041, 0.788, 0.6973, 0.7853, 0.697, 0.7714, 0.7038, 0.7741, 0.7165, 0.8398, 0.7174, 0.7939, 0.7238, 0.7972, 0.7231, 0.8429, 0.7108, 0.7909, 0.7041, 0.788, 0.7038, 0.7741, 0.7105, 0.777, 0.7231, 0.8429, 0.7238, 0.7972, 0.73, 0.8006, 0.7296, 0.8462, 0.7174, 0.7939, 0.7108, 0.7909, 0.7105, 0.777, 0.7171, 0.7801, 0.4973, 0.8386, 0.4991, 0.7906, 0.506, 0.7876, 0.5045, 0.8356, 0.7238, 0.7972, 0.7174, 0.7939, 0.7171, 0.7801, 0.7236, 0.7836, 0.5045, 0.8356, 0.506, 0.7876, 0.513, 0.7847, 0.5116, 0.8329, 0.73, 0.8006, 0.7238, 0.7972, 0.7236, 0.7836, 0.7299, 0.7873, 0.5116, 0.8329, 0.513, 0.7847, 0.5202, 0.7822, 0.5189, 0.8303, 0.506, 0.7876, 0.4991, 0.7906, 0.5001, 0.7765, 0.5071, 0.7732, 0.5189, 0.8303, 0.5202, 0.7822, 0.5274, 0.7798, 0.5261, 0.828, 0.513, 0.7847, 0.506, 0.7876, 0.5071, 0.7732, 0.5143, 0.7703, 0.5261, 0.828, 0.5274, 0.7798, 0.5348, 0.7776, 0.5335, 0.8258, 0.5202, 0.7822, 0.513, 0.7847, 0.5143, 0.7703, 0.5215, 0.7677, 0.5335, 0.8258, 0.5348, 0.7776, 0.5422, 0.7757, 0.5409, 0.8239, 0.5274, 0.7798, 0.5202, 0.7822, 0.5215, 0.7677, 0.5288, 0.7653, 0.5409, 0.8239, 0.5422, 0.7757, 0.5497, 0.774, 0.5483, 0.8221, 0.5348, 0.7776, 0.5274, 0.7798, 0.5288, 0.7653, 0.5361, 0.7632, 0.5483, 0.8221, 0.5497, 0.774, 0.5572, 0.7726, 0.5558, 0.8206, 0.5422, 0.7757, 0.5348, 0.7776, 0.5361, 0.7632, 0.5435, 0.7613, 0.5558, 0.8206, 0.5572, 0.7726, 0.5647, 0.7713, 0.5633, 0.8193, 0.5572, 0.7726, 0.5497, 0.774, 0.551, 0.7597, 0.5584, 0.7582, 0.796, 0.8407, 0.7876, 0.839, 0.7797, 0.8357, 0.7726, 0.831, 0.7665, 0.8249, 0.7618, 0.8178, 0.7585, 0.8099, 0.7568, 0.8015, 0.7568, 0.7929, 0.7585, 0.7845, 0.7618, 0.7766, 0.7665, 0.7695, 0.7726, 0.7634, 0.7797, 0.7586, 0.7876, 0.7553, 0.796, 0.7537, 0.8046, 0.7537, 0.813, 0.7553, 0.8209, 0.7586, 0.8281, 0.7634, 0.8341, 0.7695, 0.8389, 0.7766, 0.8422, 0.7845, 0.8438, 0.7929, 0.8438, 0.8015, 0.8422, 0.8099, 0.8389, 0.8178, 0.8341, 0.8249, 0.8281, 0.831, 0.8209, 0.8357, 0.813, 0.839, 0.8046, 0.8407, 0.5633, 0.8193, 0.5647, 0.7713, 0.5723, 0.7703, 0.5708, 0.8182, 0.5497, 0.774, 0.5422, 0.7757, 0.5435, 0.7613, 0.551, 0.7597, 0.5784, 0.8173, 0.5798, 0.7695, 0.5874, 0.7689, 0.5859, 0.8166, 0.5708, 0.8182, 0.5723, 0.7703, 0.5798, 0.7695, 0.5784, 0.8173, 0.5798, 0.7695, 0.5723, 0.7703, 0.5734, 0.7561, 0.5808, 0.7553, 0.8793, 0.7537, 0.8855, 0.7549, 0.8913, 0.7573, 0.8966, 0.7608, 0.901, 0.7653, 0.9046, 0.7706, 0.907, 0.7764, 0.9082, 0.7826, 0.9082, 0.7889, 0.907, 0.7951, 0.9046, 0.8009, 0.901, 0.8062, 0.8966, 0.8106, 0.8913, 0.8141, 0.8855, 0.8166, 0.8793, 0.8178, 0.873, 0.8178, 0.8668, 0.8166, 0.861, 0.8141, 0.8557, 0.8106, 0.8512, 0.8062, 0.8477, 0.8009, 0.8453, 0.7951, 0.8441, 0.7889, 0.8441, 0.7826, 0.8453, 0.7764, 0.8477, 0.7706, 0.8512, 0.7653, 0.8557, 0.7608, 0.861, 0.7573, 0.8668, 0.7549, 0.873, 0.7537, 0.1359, 0.1619, 0.1075, 0.1771, 0.08555, 0.1312, 0.1129, 0.1165, 0.1218, 0.2034, 0.09172, 0.2204, 0.0775, 0.1921, 0.1075, 0.1771, 0.4564, 0.08221, 0.4272, 0.08475, 0.4242, 0.05738, 0.4548, 0.0547, 0.8301, 0.1869, 0.8013, 0.1703, 0.8156, 0.1438, 0.8454, 0.1598, 0.5444, 0.08395, 0.5151, 0.08181, 0.5164, 0.05423, 0.5472, 0.05644, 0.2578, 0.1312, 0.2307, 0.1436, 0.2188, 0.1186, 0.2469, 0.1058, 0.6316, 0.0996, 0.6027, 0.09286, 0.6084, 0.06566, 0.6386, 0.07262, 0.05809, 0.2381, 0.01667, 0.2569, 0.006977, 0.2171, 0.04464, 0.206, 0.3982, 0.08883, 0.3694, 0.09443, 0.3635, 0.06756, 0.3937, 0.06167, 0.7731, 0.1551, 0.745, 0.1412, 0.7571, 0.115, 0.7863, 0.1288, 0.2039, 0.1571, 0.1771, 0.1717, 0.1636, 0.1468, 0.1912, 0.1323, 0.5737, 0.08764, 0.5444, 0.08395, 0.5472, 0.05644, 0.5779, 0.06026, 0.9268, 0.2461, 0.8916, 0.2246, 0.9086, 0.1939, 0.9444, 0.2113, 0.3409, 0.1015, 0.3128, 0.11, 0.3043, 0.0839, 0.3337, 0.07499, 0.7169, 0.1287, 0.6887, 0.1175, 0.6984, 0.09102, 0.7279, 0.1023, 0.1499, 0.1871, 0.1218, 0.2034, 0.1075, 0.1771, 0.1359, 0.1619, 0.4857, 0.08123, 0.4564, 0.08221, 0.4548, 0.0547, 0.4856, 0.05365, 0.8599, 0.205, 0.8301, 0.1869, 0.8454, 0.1598, 0.8761, 0.1765, 0.2851, 0.12, 0.2578, 0.1312, 0.2469, 0.1058, 0.2753, 0.09422, 0.6603, 0.1078, 0.6316, 0.0996, 0.6386, 0.07262, 0.6687, 0.08109, 0.09172, 0.2204, 0.05809, 0.2381, 0.04464, 0.206, 0.0775, 0.1921, 0.4272, 0.08475, 0.3982, 0.08883, 0.3937, 0.06167, 0.4242, 0.05738, 0.8013, 0.1703, 0.7731, 0.1551, 0.7863, 0.1288, 0.8156, 0.1438, 0.2307, 0.1436, 0.2039, 0.1571, 0.1912, 0.1323, 0.2188, 0.1186, 0.6027, 0.09286, 0.5737, 0.08764, 0.5779, 0.06026, 0.6084, 0.06566, 0.9685, 0.2702, 0.9268, 0.2461, 0.9444, 0.2113, 0.986, 0.2277, 0.3694, 0.09443, 0.3409, 0.1015, 0.3337, 0.07499, 0.3635, 0.06756, 0.745, 0.1412, 0.7169, 0.1287, 0.7279, 0.1023, 0.7571, 0.115, 0.1771, 0.1717, 0.1499, 0.1871, 0.1359, 0.1619, 0.1636, 0.1468, 0.5151, 0.08181, 0.4857, 0.08123, 0.4856, 0.05365, 0.5164, 0.05423, 0.8916, 0.2246, 0.8599, 0.205, 0.8761, 0.1765, 0.9086, 0.1939, 0.3128, 0.11, 0.2851, 0.12, 0.2753, 0.09422, 0.3043, 0.0839, 0.1772, 0.4425, 0.2011, 0.4425, 0.2246, 0.4472, 0.2468, 0.4564, 0.2667, 0.4697, 0.2836, 0.4866, 0.2969, 0.5066, 0.3061, 0.5287, 0.3108, 0.5522, 0.3108, 0.5762, 0.3061, 0.5997, 0.2969, 0.6218, 0.2836, 0.6417, 0.2667, 0.6587, 0.2468, 0.672, 0.2246, 0.6812, 0.2011, 0.6858, 0.1772, 0.6858, 0.1536, 0.6812, 0.1315, 0.672, 0.1116, 0.6587, 0.09464, 0.6417, 0.08133, 0.6218, 0.07216, 0.5997, 0.06748, 0.5762, 0.06748, 0.5522, 0.07216, 0.5287, 0.08133, 0.5066, 0.09464, 0.4866, 0.1116, 0.4697, 0.1315, 0.4564, 0.1536, 0.4472, 0.2753, 0.09422, 0.2469, 0.1058, 0.2269, 0.05739, 0.2574, 0.04468, 0.4242, 0.05738, 0.3937, 0.06167, 0.3858, 0.008883, 0.4191, 0.004179, 0.6084, 0.06566, 0.5779, 0.06026, 0.5868, 0.00737, 0.62, 0.01323, 0.7571, 0.115, 0.7279, 0.1023, 0.749, 0.05238, 0.7801, 0.06555, 0.9086, 0.1939, 0.8761, 0.1765, 0.9023, 0.1254, 0.9335, 0.1401, 0.1075, 0.1771, 0.0775, 0.1921, 0.05802, 0.1445, 0.08555, 0.1312, 0.2469, 0.1058, 0.2188, 0.1186, 0.1973, 0.07125, 0.2269, 0.05739, 0.3937, 0.06167, 0.3635, 0.06756, 0.3529, 0.01535, 0.3858, 0.008883, 0.5472, 0.05644, 0.5164, 0.05423, 0.5198, 0.0007854, 0.5534, 0.003208, 0.5779, 0.06026, 0.5472, 0.05644, 0.5534, 0.003208, 0.5868, 0.00737, 0.7279, 0.1023, 0.6984, 0.09102, 0.7174, 0.04042, 0.749, 0.05238, 0.8761, 0.1765, 0.8454, 0.1598, 0.8717, 0.1101, 0.9023, 0.1254, 0.0775, 0.1921, 0.04464, 0.206, 0.02971, 0.1553, 0.05802, 0.1445, 0.2188, 0.1186, 0.1912, 0.1323, 0.1685, 0.08597, 0.1973, 0.07125, 0.3635, 0.06756, 0.3337, 0.07499, 0.3205, 0.02352, 0.3529, 0.01535, 0.5164, 0.05423, 0.4856, 0.05365, 0.4862, 0.00013, 0.5198, 0.0007854, 0.6984, 0.09102, 0.6687, 0.08109, 0.6853, 0.02984, 0.7174, 0.04042, 0.8454, 0.1598, 0.8156, 0.1438, 0.8413, 0.09469, 0.8717, 0.1101, 0.04464, 0.206, 0.006977, 0.2171, 0.00013, 0.1619, 0.02971, 0.1553, 0.1912, 0.1323, 0.1636, 0.1468, 0.1404, 0.1012, 0.1685, 0.08597, 0.3337, 0.07499, 0.3043, 0.0839, 0.2886, 0.03334, 0.3205, 0.02352, 0.4856, 0.05365, 0.4548, 0.0547, 0.4526, 0.001259, 0.4862, 0.00013, 0.6687, 0.08109, 0.6386, 0.07262, 0.6529, 0.02075, 0.6853, 0.02984, 0.8156, 0.1438, 0.7863, 0.1288, 0.8108, 0.07974, 0.8413, 0.09469, 0.986, 0.2277, 0.9444, 0.2113, 0.9658, 0.1532, 0.9999, 0.1631, 0.1636, 0.1468, 0.1359, 0.1619, 0.1129, 0.1165, 0.1404, 0.1012, 0.3043, 0.0839, 0.2753, 0.09422, 0.2574, 0.04468, 0.2886, 0.03334, 0.4548, 0.0547, 0.4242, 0.05738, 0.4191, 0.004179, 0.4526, 0.001259, 0.6386, 0.07262, 0.6084, 0.06566, 0.62, 0.01323, 0.6529, 0.02075, 0.7863, 0.1288, 0.7571, 0.115, 0.7801, 0.06555, 0.8108, 0.07974, 0.9444, 0.2113, 0.9086, 0.1939, 0.9335, 0.1401, 0.9658, 0.1532])
me_cylinder.materials.append(mat_material_001)
me_cylinder.use_remesh_preserve_volume = False
me_cylinder.use_remesh_preserve_attributes = False
me_cylinder.use_mirror_vertex_groups = False
me_cylinder.update()
arm_armature = bpy.data.armatures.new('Armature')  # bones are not reproduced

# ---- objects
ob_armature = bpy.data.objects.new('Armature', arm_armature)
ob_cylinder = bpy.data.objects.new('Cylinder', me_cylinder)
ob_lamp = bpy.data.objects.new('Lamp', light_lamp)
ob_camera = bpy.data.objects.new('Camera', cam_camera)

# ---- transforms, parenting, visibility, modifiers, constraints
ob_armature.location = (0.0, 0.0, 0.0)
ob_armature.rotation_euler = (1.571, 0.0, 0.0)
ob_armature.scale = (2.337, 2.337, 2.337)
ob_armature.lineart.crease_threshold = 0.0
ob_cylinder.parent = ob_armature
ob_cylinder.matrix_parent_inverse = Matrix(((0.4278, 0.0, 0.0, 0.0), (0.0, -0.4278, -2.414e-07, -1.0), (0.0, 2.414e-07, -0.4278, 0.0), (0.0, 0.0, 0.0, 1.0)))
ob_cylinder.location = (0.0, 0.0, 0.9589)
ob_cylinder.scale = (1.719, 1.719, 1.719)
ob_cylinder.lineart.crease_threshold = 0.0
ob_lamp.location = (4.076, 1.005, 5.904)
ob_lamp.rotation_euler = (0.6503, 0.05522, 1.866)
ob_lamp.lock_rotations_4d = False
ob_lamp.empty_display_type = 'ARROWS'
ob_lamp.color = (0.0, 0.0, 0.0, 0.0)
ob_lamp.lineart.crease_threshold = 0.0
ob_camera.location = (7.481, -6.508, 5.344)
ob_camera.rotation_euler = (1.109, 0.01082, 0.8149)
ob_camera.lock_rotations_4d = False
ob_camera.empty_display_type = 'ARROWS'
ob_camera.color = (0.0, 0.0, 0.0, 0.0)
ob_camera.display_type = 'WIRE'
ob_camera.lineart.crease_threshold = 0.0

# ---- collection membership
col_collection_1.objects.link(ob_armature)
col_collection_1.objects.link(ob_cylinder)
col_collection_1.objects.link(ob_lamp)
col_collection_1.objects.link(ob_camera)

# ---- scene / render settings (as saved in the file)
scene.camera = ob_camera
scene.frame_start = 1; scene.frame_end = 36; scene.frame_set(1)
scene.render.engine = 'BLENDER_EEVEE_NEXT'
scene.render.image_settings.color_mode = 'RGB'
scene.render.image_settings.compression = 90
scene.render.resolution_percentage = 50
scene.render.dither_intensity = 0.0
scene.cycles.use_denoising = False
scene.cycles.samples = 10
scene.cycles.sampling_pattern = 'TABULATED_SOBOL'
scene.cycles.light_sampling_threshold = 0.0
scene.cycles.use_adaptive_sampling = False
scene.cycles.use_light_tree = False
scene.cycles.blur_glossy = 0.0
scene.cycles.volume_bounces = 1
scene.cycles.pixel_filter_type = 'GAUSSIAN'
scene.cycles.sample_clamp_indirect = 0.0
scene.view_settings.view_transform = 'Standard'
bpy.context.view_layer.update()
